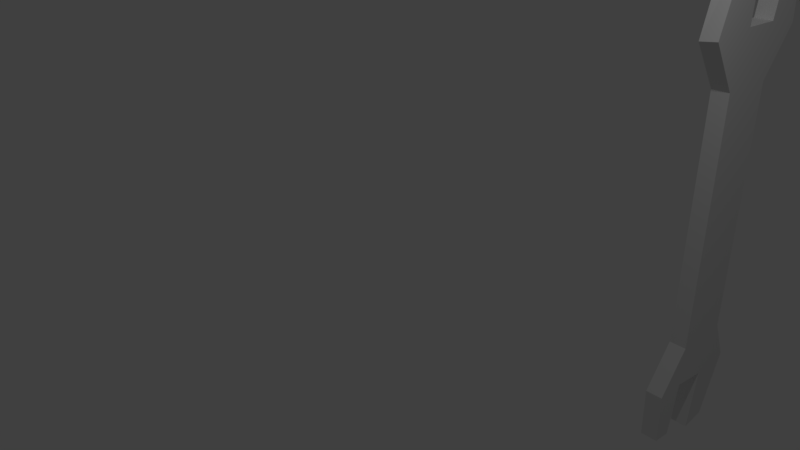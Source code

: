 # Source: chave_.blend  (saved by Blender 2.79.0; exported with 4.5.12 LTS)
import bpy
from mathutils import Matrix  # noqa: F401  (used for matrix-valued properties, if any)

bpy.ops.wm.read_factory_settings(use_empty=True)
scene = bpy.context.scene
scene.name = 'Scene'

# ---- collections
col_collection_1 = bpy.data.collections.new('Collection 1'); scene.collection.children.link(col_collection_1)

# ---- world
world_world = bpy.data.worlds.new('World'); scene.world = world_world
world_world.color = (0.05088, 0.05088, 0.05088)
world_world.use_sun_shadow = False
world_world.sun_shadow_jitter_overblur = 0.0
world_world.cycles.sampling_method = 'MANUAL'

# ---- cameras
cam_camera = bpy.data.cameras.new('Camera')
cam_camera.clip_end = 100.0
cam_camera.lens = 35.0
cam_camera.sensor_width = 32.0
cam_camera.sensor_height = 18.0
cam_camera.ortho_scale = 7.314
cam_camera.dof.focus_distance = 0.0
cam_camera.dof.aperture_fstop = 128.0

# ---- lights
light_lamp = bpy.data.lights.new('Lamp', 'POINT')
light_lamp.transmission_factor = 0.0
light_lamp.cutoff_distance = 30.0
light_lamp.energy = 100.0
light_lamp.shadow_buffer_clip_start = 1.001
light_lamp.shadow_soft_size = 0.1
light_lamp.shadow_maximum_resolution = 0.006
light_lamp.use_absolute_resolution = True

# ---- meshes
me_cube_001 = bpy.data.meshes.new('Cube.001')
me_cube_001.from_pydata([(1.089, 1.914, -5.429), (1.348, 3.364, -0.2648), (1.348, 2.81, -0.9534), (1.089, 3.364, -0.2648), (1.089, 1.781, -6.262), (1.089, 2.761, -0.1506), (1.348, 2.761, -0.1506), (1.089, 1.908, -0.9239), (1.348, 1.908, -0.9239), (1.089, 2.148, -0.1278), (1.348, 2.148, -0.1278), (1.089, 2.957, 0.9273), (1.089, 2.186, 1.05), (1.348, 2.186, 1.05), (1.348, 2.957, 0.9273), (1.348, 1.77, 1.008), (1.348, 3.275, 0.7903), (1.089, 3.275, 0.7903), (1.089, 1.77, 1.008), (1.089, 2.49, -5.5), (1.348, 1.48, -6.235), (1.348, 1.435, -5.429), (1.348, 1.915, -4.784), (1.089, 1.48, -6.235), (1.089, 1.435, -5.429), (1.089, 1.915, -4.784), (1.348, 2.49, -5.5), (1.348, 2.827, -4.784), (1.348, 3.136, -5.429), (1.348, 1.914, -5.429), (1.348, 1.781, -6.262), (1.089, 2.827, -4.784), (1.089, 3.136, -5.429), (1.348, 2.374, -6.46), (1.089, 2.374, -6.46), (1.089, 2.765, -6.398), (1.348, 2.765, -6.398), (1.089, 2.81, -0.9534), (1.089, 1.397, -0.2223), (1.348, 1.383, -0.1814)], [], [(31, 37, 2, 27), (9, 38, 18, 12), (16, 14, 6, 1), (27, 28, 32, 31), (35, 34, 19, 32), (9, 12, 13, 10), (39, 10, 13, 15), (3, 37, 7, 38, 9, 5), (26, 28, 27, 22, 21, 29), (14, 11, 5, 6), (35, 36, 33, 34), (5, 11, 17, 3), (2, 37, 3, 1), (6, 10, 39, 8, 2, 1), (35, 32, 28, 36), (1, 3, 17, 16), (26, 33, 36, 28), (7, 8, 39, 38), (20, 30, 29, 21), (30, 4, 0, 29), (7, 37, 31, 25), (0, 4, 23, 24), (27, 2, 8, 22), (8, 7, 25, 22), (16, 17, 11, 14), (38, 39, 15, 18), (13, 12, 18, 15), (24, 21, 22, 25), (24, 23, 20, 21), (31, 32, 19, 0, 24, 25), (33, 26, 19, 34), (30, 20, 23, 4), (29, 0, 19, 26), (9, 10, 6, 5)])
_uv = me_cube_001.uv_layers.new(name='UVMap')
_uv.uv.foreach_set('vector', [0.8444, 0.7441, 0.8444, 0.2329, 0.8962, 0.2329, 0.8962, 0.7441, 0.5468, 0.1573, 0.3972, 0.1743, 0.4611, 0.008126, 0.5439, 0.0, 0.3699, 0.9718, 0.3052, 0.9882, 0.2755, 0.8433, 0.3972, 0.8317, 0.8962, 0.7441, 0.8962, 0.8299, 0.8444, 0.8299, 0.8444, 0.7441, 0.7259, 0.9894, 0.6483, 1.0, 0.6629, 0.8713, 0.7915, 0.858, 0.8962, 0.1572, 0.8962, 0.0, 0.9481, 0.0, 0.9481, 0.1572, 0.0, 0.8311, 0.1525, 0.8427, 0.1496, 1.0, 0.06685, 0.9919, 0.7915, 0.1683, 0.6867, 0.2634, 0.5058, 0.2648, 0.3972, 0.1743, 0.5468, 0.1573, 0.6697, 0.1567, 0.2686, 0.1287, 0.3972, 0.142, 0.3297, 0.226, 0.1472, 0.2206, 0.05695, 0.1319, 0.1527, 0.1347, 0.8962, 0.1572, 0.9481, 0.1572, 0.9481, 0.303, 0.8962, 0.3031, 1.0, 0.3406, 0.9481, 0.3406, 0.9481, 0.2887, 1.0, 0.2887, 0.6697, 0.1567, 0.6994, 0.01182, 0.7641, 0.02821, 0.7915, 0.1683, 0.8962, 0.2329, 0.8444, 0.2329, 0.8444, 0.1407, 0.8962, 0.1407, 0.2755, 0.8433, 0.1525, 0.8427, 0.0, 0.8311, 0.1116, 0.7352, 0.2925, 0.7366, 0.3972, 0.8317, 0.8444, 0.9594, 0.8444, 0.8299, 0.8962, 0.8299, 0.8962, 0.9594, 0.8962, 0.1407, 0.8444, 0.1407, 0.8444, 0.0, 0.8962, 0.0, 0.2686, 0.1287, 0.2541, 0.0, 0.3316, 0.01059, 0.3972, 0.142, 0.7915, 0.7107, 0.8433, 0.7108, 0.8444, 0.8016, 0.7925, 0.7963, 0.07299, 0.02466, 0.1335, 0.02289, 0.1527, 0.1347, 0.05695, 0.1319, 0.9481, 0.5433, 0.8962, 0.5433, 0.8962, 0.4321, 0.9481, 0.4321, 0.5058, 0.2648, 0.6867, 0.2634, 0.724, 0.774, 0.5414, 0.7794, 0.5469, 0.8653, 0.5277, 0.9771, 0.4672, 0.9753, 0.4512, 0.8681, 0.3297, 0.226, 0.2925, 0.7366, 0.1116, 0.7352, 0.1472, 0.2206, 0.8433, 0.7108, 0.7915, 0.7107, 0.7915, 0.1988, 0.8434, 0.1988, 1.0, 0.3847, 0.9481, 0.3847, 0.9481, 0.3406, 1.0, 0.3406, 0.7925, 0.7963, 0.8444, 0.8016, 0.8436, 0.9649, 0.7917, 0.9649, 1.0, 0.2887, 0.9481, 0.2887, 0.9481, 0.2342, 1.0, 0.2342, 0.7925, 0.1063, 0.8444, 0.1064, 0.8434, 0.1988, 0.7915, 0.1988, 0.7925, 0.1063, 0.7924, 0.0, 0.8443, 4.014e-05, 0.8444, 0.1064, 0.724, 0.774, 0.7915, 0.858, 0.6629, 0.8713, 0.5469, 0.8653, 0.4512, 0.8681, 0.5414, 0.7794, 0.8962, 0.4321, 0.8962, 0.3031, 0.9481, 0.3031, 0.9481, 0.4321, 0.8962, 0.6652, 0.8962, 0.625, 0.9481, 0.625, 0.9481, 0.6652, 0.9481, 0.1572, 1.0, 0.1572, 1.0, 0.2342, 0.9481, 0.2342, 0.8962, 0.5433, 0.9481, 0.5433, 0.9481, 0.625, 0.8962, 0.625])
_uv.active_render = True
_uv = me_cube_001.uv_layers.new(name='UVMap.001')
_uv.uv.foreach_set('vector', [0.6354, 0.7263, 0.6354, 0.3646, 0.5465, 0.3646, 0.5465, 0.7263, 0.3626, 0.9081, 0.3626, 0.8192, 0.1828, 0.8192, 0.1828, 0.9081, 0.9081, 0.1828, 0.8192, 0.1828, 0.8192, 0.3626, 0.9081, 0.3626, 0.001001, 0.9081, 0.1808, 0.9081, 0.1808, 0.8192, 0.001001, 0.8192, 0.8172, 0.001001, 0.7283, 0.001001, 0.7283, 0.1808, 0.8172, 0.1808, 0.001001, 0.8172, 0.1808, 0.8172, 0.1808, 0.7283, 0.001001, 0.7283, 0.08991, 0.5465, 0.001001, 0.5465, 0.001001, 0.7263, 0.08991, 0.7263, 0.04473, 0.001001, 0.3626, 0.04954, 0.3626, 0.132, 0.05458, 0.1808, 0.001001, 0.1125, 0.002209, 0.05644, 0.5465, 0.1383, 0.5643, 0.001001, 0.7263, 0.06667, 0.7263, 0.2607, 0.5643, 0.3626, 0.5643, 0.2609, 0.2717, 0.6354, 0.2717, 0.5465, 0.09191, 0.5465, 0.09191, 0.6354, 0.9081, 0.6374, 0.8192, 0.6374, 0.8192, 0.7263, 0.9081, 0.7263, 0.3626, 0.7263, 0.3626, 0.5465, 0.2737, 0.5465, 0.2737, 0.7263, 0.5445, 0.9081, 0.5445, 0.8192, 0.3646, 0.8192, 0.3646, 0.9081, 0.3652, 0.252, 0.3646, 0.14, 0.3822, 0.001001, 0.5445, 0.1011, 0.5445, 0.2657, 0.3864, 0.3626, 0.1828, 0.8172, 0.3626, 0.8172, 0.3626, 0.7283, 0.1828, 0.7283, 0.8172, 0.1828, 0.7283, 0.1828, 0.7283, 0.3626, 0.8172, 0.3626, 0.3646, 0.8172, 0.5445, 0.8172, 0.5445, 0.7283, 0.3646, 0.7283, 0.8172, 0.3646, 0.7283, 0.3646, 0.7283, 0.5445, 0.8172, 0.5445, 0.7263, 0.8172, 0.7263, 0.7283, 0.5465, 0.7283, 0.5465, 0.8172, 0.8172, 0.5465, 0.7283, 0.5465, 0.7283, 0.7263, 0.8172, 0.7263, 0.3626, 0.5445, 0.3626, 0.3646, 0.001001, 0.3646, 0.001001, 0.5445, 0.9081, 0.1808, 0.9081, 0.001001, 0.8192, 0.001001, 0.8192, 0.1808, 0.001001, 0.3626, 0.3626, 0.3626, 0.3626, 0.1828, 0.001001, 0.1828, 0.7263, 0.3646, 0.6374, 0.3646, 0.6374, 0.7263, 0.7263, 0.7263, 0.9081, 0.5465, 0.8192, 0.5465, 0.8192, 0.6354, 0.9081, 0.6354, 0.7263, 0.9081, 0.7263, 0.8192, 0.5465, 0.8192, 0.5465, 0.9081, 0.999, 0.001001, 0.9101, 0.001001, 0.9101, 0.08991, 0.999, 0.08991, 0.9081, 0.3646, 0.8192, 0.3646, 0.8192, 0.5445, 0.9081, 0.5445, 0.7283, 0.8172, 0.9081, 0.8172, 0.9081, 0.7283, 0.7283, 0.7283, 0.5445, 0.6606, 0.3825, 0.7263, 0.3646, 0.5889, 0.3825, 0.4664, 0.3825, 0.3646, 0.5445, 0.4666, 0.09191, 0.7263, 0.2717, 0.7263, 0.2717, 0.6374, 0.09191, 0.6374, 0.8172, 0.8192, 0.7283, 0.8192, 0.7283, 0.9081, 0.8172, 0.9081, 0.9081, 0.8192, 0.8192, 0.8192, 0.8192, 0.9081, 0.9081, 0.9081, 0.08991, 0.9101, 0.001001, 0.9101, 0.001001, 0.999, 0.08991, 0.999])
me_cube_001.use_remesh_preserve_volume = False
me_cube_001.use_remesh_preserve_attributes = False
me_cube_001.use_mirror_vertex_groups = False
me_cube_001.update()

# ---- objects
ob_cube = bpy.data.objects.new('Cube', me_cube_001)
ob_lamp = bpy.data.objects.new('Lamp', light_lamp)
ob_camera = bpy.data.objects.new('Camera', cam_camera)

# ---- transforms, parenting, visibility, modifiers, constraints
ob_cube.location = (1.279, 1.856, 2.851)
ob_cube.lineart.crease_threshold = 0.0
ob_lamp.location = (4.076, 1.005, 5.904)
ob_lamp.rotation_euler = (0.6503, 0.05522, 1.866)
ob_lamp.lock_rotations_4d = False
ob_lamp.empty_display_type = 'ARROWS'
ob_lamp.color = (0.0, 0.0, 0.0, 0.0)
ob_lamp.lineart.crease_threshold = 0.0
ob_camera.location = (7.481, -6.508, 5.344)
ob_camera.rotation_euler = (1.109, 0.0, 0.8149)
ob_camera.lock_rotations_4d = False
ob_camera.empty_display_type = 'ARROWS'
ob_camera.color = (0.0, 0.0, 0.0, 0.0)
ob_camera.display_type = 'WIRE'
ob_camera.lineart.crease_threshold = 0.0

# ---- collection membership
col_collection_1.objects.link(ob_cube)
col_collection_1.objects.link(ob_lamp)
col_collection_1.objects.link(ob_camera)

# ---- scene / render settings (as saved in the file)
scene.camera = ob_camera
scene.frame_start = 1; scene.frame_end = 250; scene.frame_set(1)
scene.render.engine = 'BLENDER_EEVEE_NEXT'
scene.render.resolution_percentage = 50
scene.render.dither_intensity = 0.0
scene.cycles.use_denoising = False
scene.cycles.samples = 128
scene.cycles.sampling_pattern = 'TABULATED_SOBOL'
scene.cycles.use_adaptive_sampling = False
scene.cycles.use_light_tree = False
scene.cycles.blur_glossy = 0.0
scene.cycles.sample_clamp_indirect = 0.0
scene.view_settings.view_transform = 'Standard'
bpy.context.view_layer.update()
